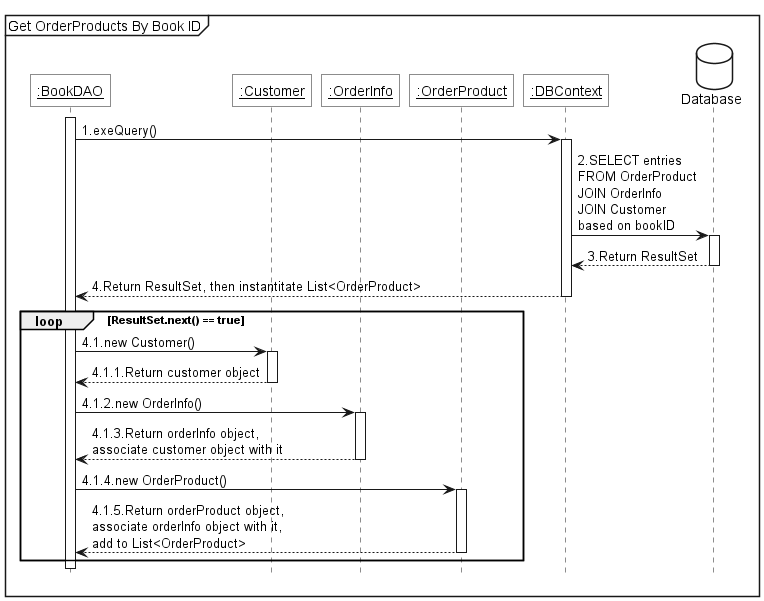

The diagram above was rendered by PlantUML. Its source (embedded in the PNG):
@startuml
<style>
    sequenceDiagram {
        actor { BackgroundColor white; LineThickness 1.0 }
        participant { BackgroundColor white; RoundCorner 0 }
        database { BackgroundColor white }
    }
</style>

hide footbox

mainframe Get OrderProducts By Book ID

participant "<u>:BookDAO" as dao
participant "<u>:Customer" as cus
participant "<u>:OrderInfo" as oi
participant "<u>:OrderProduct" as op
participant "<u>:DBContext" as context

database Database as db
dao++
dao -> context++:1.exeQuery()
context -> db++:2.SELECT entries\nFROM OrderProduct\nJOIN OrderInfo\nJOIN Customer\nbased on bookID
db -->context--:3.Return ResultSet
context-->dao--:4.Return ResultSet, then instantitate List<OrderProduct>
loop ResultSet.next() == true
dao->cus++:4.1.new Customer()
cus-->dao--:4.1.1.Return customer object
dao->oi++:4.1.2.new OrderInfo()
oi-->dao--:4.1.3.Return orderInfo object,\nassociate customer object with it
dao -> op++:4.1.4.new OrderProduct()
op --> dao--:4.1.5.Return orderProduct object,\nassociate orderInfo object with it,\nadd to List<OrderProduct>
end
@enduml